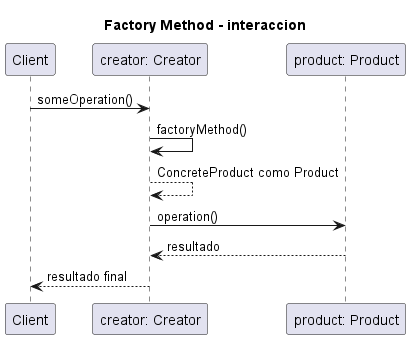

The diagram above was rendered by PlantUML. Its source (embedded in the PNG):
@startuml
title Factory Method - interaccion
participant Client
participant "creator: Creator" as C
participant "product: Product" as P
Client -> C : someOperation()
C -> C : factoryMethod()
C --> C : ConcreteProduct como Product
C -> P : operation()
P --> C : resultado
C --> Client : resultado final
@enduml